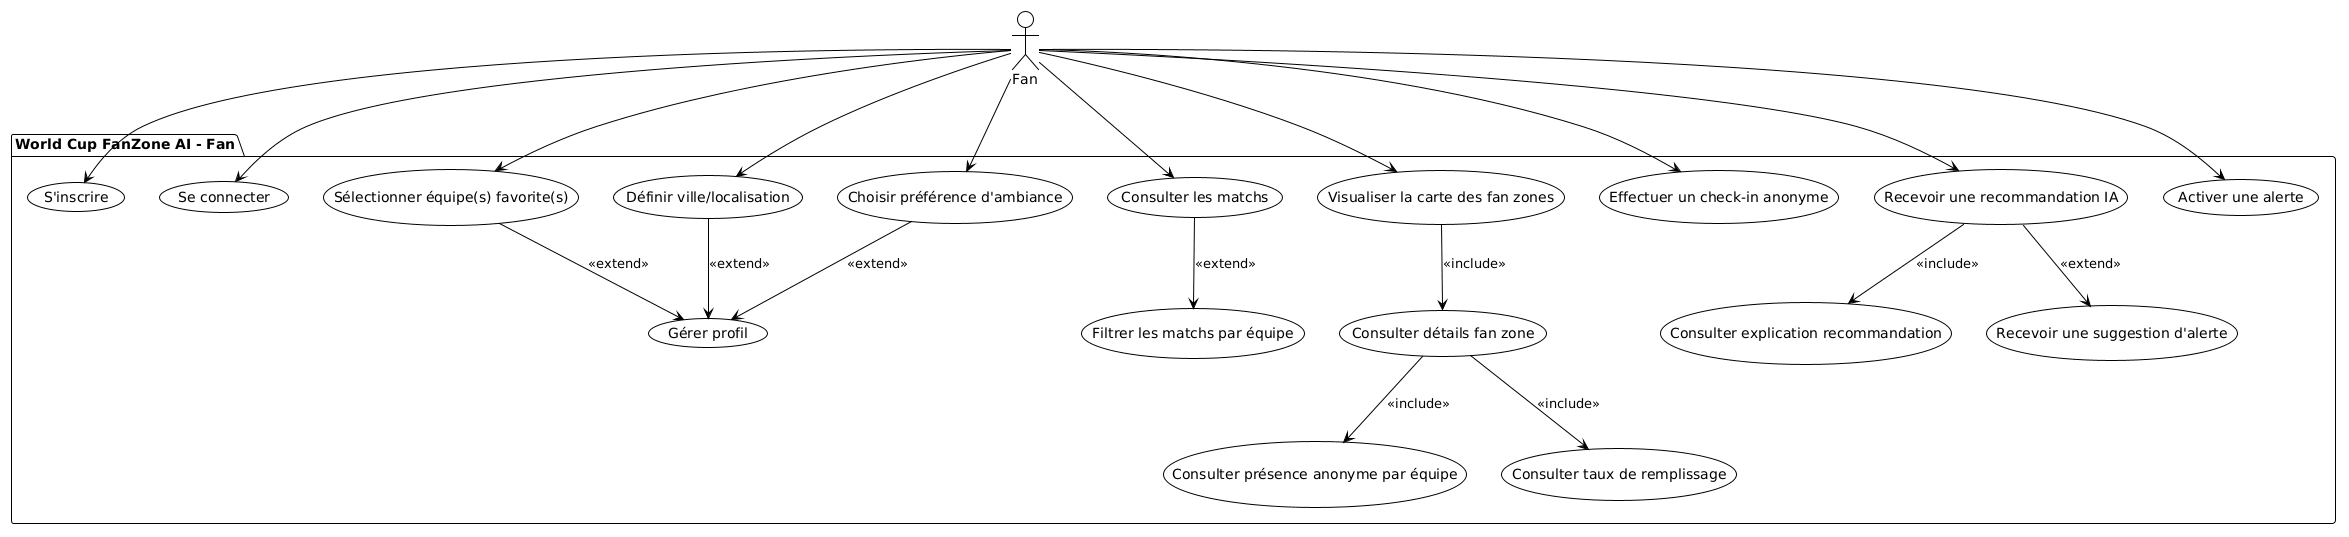

The diagram above was rendered by PlantUML. Its source (embedded in the PNG):
@startuml
!theme plain


actor Fan

package "World Cup FanZone AI - Fan" {
    usecase "S'inscrire" as UC_F01
    usecase "Se connecter" as UC_F02
    usecase "Sélectionner équipe(s) favorite(s)" as UC_F03
    usecase "Définir ville/localisation" as UC_F04
    usecase "Choisir préférence d'ambiance" as UC_F05
    usecase "Consulter les matchs" as UC_F06
    usecase "Filtrer les matchs par équipe" as UC_F07
    usecase "Visualiser la carte des fan zones" as UC_F08
    usecase "Consulter détails fan zone" as UC_F09
    usecase "Effectuer un check-in anonyme" as UC_F10
    usecase "Consulter présence anonyme par équipe" as UC_F11
    usecase "Consulter taux de remplissage" as UC_F12
    usecase "Recevoir une recommandation IA" as UC_F13
    usecase "Consulter explication recommandation" as UC_F14
    usecase "Recevoir une suggestion d'alerte" as UC_F15
    usecase "Activer une alerte" as UC_F16
    usecase "Gérer profil" as UC_F17

    Fan --> UC_F01
    Fan --> UC_F02
    Fan --> UC_F03 
    Fan --> UC_F04 
    Fan --> UC_F05 
    Fan --> UC_F06
    UC_F06 --> UC_F07: <<extend>>
    Fan --> UC_F08
    UC_F08 --> UC_F09: <<include>>
    UC_F09 --> UC_F11: <<include>>
    UC_F09 --> UC_F12: <<include>>
    Fan --> UC_F10
    Fan --> UC_F13
    UC_F13 --> UC_F14: <<include>>
    UC_F13 --> UC_F15: <<extend>>
    Fan --> UC_F16
    UC_F03 --> UC_F17: <<extend>>
    UC_F04 --> UC_F17: <<extend>>
    UC_F05 --> UC_F17: <<extend>>
}
@enduml